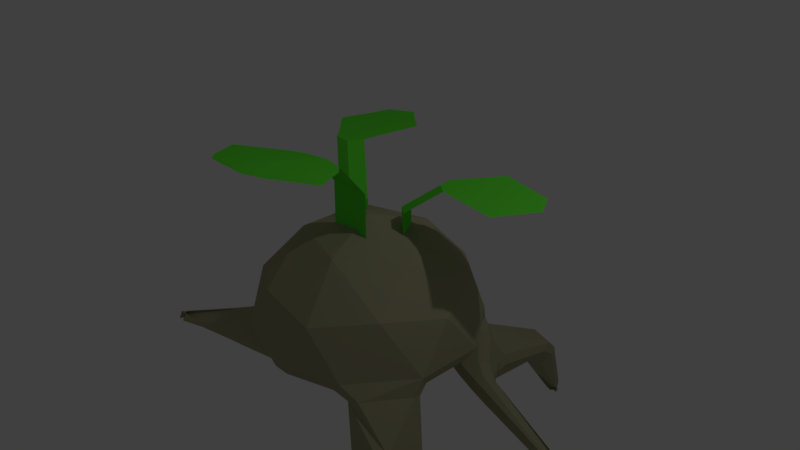 # Source: Mandrake.blend  (saved by Blender 2.79.0; exported with 4.5.12 LTS)
import bpy
from mathutils import Matrix  # noqa: F401  (used for matrix-valued properties, if any)

bpy.ops.wm.read_factory_settings(use_empty=True)
scene = bpy.context.scene
scene.name = 'Scene'

# ---- collections
col_collection_1 = bpy.data.collections.new('Collection 1'); scene.collection.children.link(col_collection_1)

# ---- materials (node trees are filled in below, after node groups)
mat_material_064 = bpy.data.materials.new('Material.064')
mat_material_064.alpha_threshold = 0.0
mat_material_064.use_transparent_shadow = False
mat_material_064.diffuse_color = (0.3902, 0.3667, 0.2271, 1.0)
mat_material_064.roughness = 0.5
mat_material_063 = bpy.data.materials.new('Material.063')
mat_material_063.alpha_threshold = 0.0
mat_material_063.use_transparent_shadow = False
mat_material_063.diffuse_color = (0.1185, 0.8, 0.0417, 1.0)
mat_material_063.roughness = 0.5

# ---- material node trees

# ---- world
world_world = bpy.data.worlds.new('World'); scene.world = world_world
world_world.color = (0.05088, 0.05088, 0.05088)
world_world.use_sun_shadow = False
world_world.sun_shadow_jitter_overblur = 0.0
world_world.cycles.sampling_method = 'MANUAL'

# ---- cameras
cam_camera = bpy.data.cameras.new('Camera')
cam_camera.clip_end = 100.0
cam_camera.lens = 35.0
cam_camera.sensor_width = 32.0
cam_camera.sensor_height = 18.0
cam_camera.ortho_scale = 7.314
cam_camera.dof.focus_distance = 0.0
cam_camera.dof.aperture_fstop = 128.0

# ---- lights
light_lamp = bpy.data.lights.new('Lamp', 'POINT')
light_lamp.transmission_factor = 0.0
light_lamp.cutoff_distance = 30.0
light_lamp.energy = 100.0
light_lamp.shadow_buffer_clip_start = 1.001
light_lamp.shadow_soft_size = 0.1
light_lamp.shadow_maximum_resolution = 0.006
light_lamp.use_absolute_resolution = True

# ---- meshes
me_icosphere_030 = bpy.data.meshes.new('Icosphere.030')
me_icosphere_030.from_pydata([(0.7448, -2.757, -1.788), (-2.255, -1.782, -1.788), (-2.255, 1.372, -1.788), (0.7448, 2.347, -1.788), (2.599, -0.2053, -1.788), (-0.0844, -0.2053, -0.1299), (1.98, -1.705, -1.553), (-0.873, -2.632, -1.553), (-2.636, -0.2053, -1.553), (-0.873, 2.222, -1.553), (1.98, 1.295, -1.553), (0.403, -1.705, -0.578), (1.493, -0.2053, -0.578), (-1.36, -1.132, -0.578), (-1.36, 0.7217, -0.578), (0.403, 1.295, -0.578), (-0.0844, -0.6245, -0.5433), (-0.0844, -0.6245, 0.7149), (0.4604, -0.7326, -0.5433), (0.4604, -0.7326, 0.7149), (-0.6292, -0.7326, -0.5433), (-0.6292, -0.7326, 0.7149), (0.4604, -1.446, 1.575), (-0.0844, -1.338, 1.575), (-0.6292, -1.446, 1.575), (0.4604, -3.868, 2.126), (-0.0844, -3.76, 2.126), (-0.6292, -3.868, 2.126), (-0.943, -1.724, 1.634), (-1.632, -2.723, 1.85), (-0.943, -3.632, 2.067), (-0.0844, -3.462, 2.067), (-0.0844, -2.417, 1.85), (-0.0844, -1.553, 1.634), (0.7742, -1.724, 1.634), (1.463, -2.723, 1.85), (0.7742, -3.632, 2.067), (1.486, 0.6105, 0.8668), (1.425, 0.9816, 0.8668), (0.5492, 0.304, -0.6955), (0.5492, 0.304, 0.1102), (0.4888, 0.6751, -0.6955), (0.4888, 0.6751, 0.1102), (0.8497, 0.07798, -0.6955), (0.8497, 0.07798, 0.1102), (1.786, 0.3844, 0.8668), (3.715, 1.315, 0.9197), (4.015, 1.089, 0.9197), (3.654, 1.686, 0.9197), (1.711, 0.6697, 0.8731), (2.421, 0.854, 0.8932), (3.406, 1.205, 0.9134), (3.314, 1.769, 0.9134), (2.225, 2.058, 0.8932), (1.619, 1.234, 0.8731), (3.863, 0.8613, 0.9134), (3.395, 0.1207, 0.8932), (2.168, 0.326, 0.8731), (-1.838, 0.6955, 0.975), (-2.269, 0.7198, 0.975), (-0.7903, -0.1299, -0.8916), (-0.7903, -0.1299, -0.04065), (-1.221, -0.1056, -0.8916), (-1.221, -0.1056, -0.04065), (-0.5703, 0.2408, -0.8916), (-0.5703, 0.2408, -0.04065), (-1.618, 1.066, 0.975), (-2.668, 3.247, 0.8793), (-2.448, 3.618, 0.8793), (-3.098, 3.272, 0.8793), (-1.921, 0.9879, 0.9618), (-2.122, 1.725, 0.9271), (-2.522, 2.837, 0.8925), (-3.146, 2.872, 0.8925), (-3.358, 1.795, 0.9271), (-2.545, 1.023, 0.9618), (-2.203, 3.374, 0.8925), (-1.49, 2.79, 0.9271), (-1.602, 1.525, 0.9618), (2.673, -1.31, -3.346), (2.609, -1.07, -3.468), (2.579, -0.844, -3.237), (2.709, -1.089, -2.927), (2.446, 0.8433, -3.237), (2.71, 0.6774, -2.93), (2.579, 0.4334, -3.237), (-0.2999, -2.935, -3.237), (0.1311, -2.935, -3.237), (-0.0602, -3.136, -2.93), (2.026, -2.407, -3.289), (1.62, -2.589, -2.928), (1.346, -2.541, -3.237), (1.735, -2.46, -3.37), (-3.043, -0.5352, -3.321), (-2.82, -0.9008, -3.361), (-2.614, -1.254, -3.237), (-2.864, -1.134, -2.931), (-1.515, -2.541, -3.237), (-1.824, -2.563, -2.929), (-1.863, -2.287, -3.237), (-1.515, 2.13, -3.237), (-1.863, 1.877, -3.237), (-1.824, 2.153, -2.93), (-2.987, 0.5069, -3.342), (-2.866, 0.7223, -2.934), (-2.614, 0.8433, -3.237), (-2.799, 0.6635, -3.457), (1.695, 1.877, -3.237), (1.672, 1.921, -3.415), (1.859, 2.161, -3.571), (1.509, 2.354, -3.335), (1.621, 2.178, -2.929), (-0.2999, 2.525, -3.237), (-0.05993, 2.726, -2.931), (0.1802, 2.778, -3.338), (-0.02911, 2.65, -3.447), (1.526, 0.5445, -3.754), (1.659, 0.1345, -3.754), (1.251, 0.2285, -3.861), (1.126, 1.094, -3.754), (0.7408, 0.9305, -3.861), (0.6921, 1.306, -4.04), (1.117, 1.233, -4.162), (1.191, 1.258, -3.853), (-0.2999, 1.558, -3.754), (-0.05714, 1.748, -3.935), (0.1504, 1.486, -4.037), (-0.0844, 1.199, -3.861), (-0.9463, 1.348, -3.754), (-0.9096, 0.9305, -3.861), (-1.295, 1.094, -3.754), (-1.758, -0.0222, -4.042), (-1.933, 0.2781, -3.926), (-1.695, 0.5445, -3.754), (-1.42, 0.2285, -3.861), (-1.804, -0.5288, -4.001), (-1.42, -0.6392, -3.861), (-1.695, -0.9551, -3.754), (-2.012, -0.8174, -3.899), (-0.9463, -1.758, -3.754), (-1.295, -1.505, -3.754), (-0.9096, -1.341, -3.861), (-0.2999, -1.968, -3.754), (-0.0844, -1.609, -3.861), (0.1311, -1.968, -3.754), (1.113, -1.478, -4.005), (1.109, -1.832, -3.902), (0.7776, -1.758, -3.754), (0.7409, -1.341, -3.861), (1.369, -1.018, -4.054), (1.251, -0.6392, -3.861), (1.659, -0.5451, -3.754), (1.687, -0.8851, -3.941), (3.233, -2.375, -4.619), (2.902, -2.33, -4.284), (2.722, -2.538, -4.251), (3.035, -2.567, -4.561), (3.167, -1.44, -5.553), (2.98, -1.404, -5.75), (2.919, -1.252, -5.358), (3.085, -1.357, -5.042), (1.688, -2.647, -5.378), (1.833, -2.943, -5.326), (2.146, -2.773, -5.086), (1.879, -2.511, -4.853), (1.703, -2.376, -5.12), (1.698, -2.322, -5.683), (1.787, -1.973, -5.465), (1.984, -1.693, -5.574), (2.112, -1.985, -5.861), (1.819, -2.34, -5.967), (1.755, 2.97, -4.699), (1.711, 2.691, -4.42), (2.033, 2.455, -4.503), (1.958, 2.502, -4.896), (1.85, 2.91, -4.941), (0.4654, 3.225, -4.392), (0.2572, 3.23, -4.562), (0.09515, 2.881, -4.266), (0.3772, 2.971, -4.079), (0.986, 2.848, -5.933), (1.312, 2.83, -5.794), (1.508, 2.433, -5.635), (1.32, 2.254, -5.654), (0.9321, 2.508, -5.777), (0.4841, 2.952, -5.825), (0.3924, 2.614, -5.643), (0.1711, 2.669, -5.232), (0.276, 3.037, -5.555), (-3.729, 0.5706, -5.578), (-3.385, 0.5481, -4.654), (-3.426, 0.5563, -5.598), (-3.662, 0.4403, -5.802), (-3.653, 0.1105, -4.327), (-3.568, -0.1306, -4.249), (-3.3, -0.2257, -4.062), (-3.542, 0.2802, -3.919), (-3.197, -0.8122, -5.689), (-3.288, -0.5327, -5.878), (-2.963, -0.3894, -5.719), (-2.838, -0.6729, -5.429), (-3.167, -0.9948, -5.192), (-2.756, -0.8873, -5.043), (-2.845, -0.8186, -4.687), (-3.226, -0.9073, -4.859), (-5.357, -0.4467, -5.503), (-4.988, -0.2038, -5.516), (-4.921, -0.3337, -5.739), (-5.292, -0.5817, -5.727), (-5.329, -0.6587, -4.882), (-5.241, -0.8999, -4.8), (-4.856, -0.7299, -4.662), (-4.941, -0.489, -4.74), (-5.029, -1.309, -5.555), (-5.119, -1.029, -5.745), (-4.698, -0.9121, -5.785), (-4.608, -1.192, -5.596), (-5.022, -1.355, -5.4), (-4.594, -1.279, -5.358), (-4.653, -1.192, -5.024), (-5.085, -1.266, -5.066), (-6.93, -1.39, -5.471), (-6.868, -1.64, -5.552), (-7.033, -1.685, -5.335), (-6.904, -1.487, -5.524), (-7.047, -1.782, -5.57), (-6.848, -1.609, -5.287), (-6.809, -1.66, -5.343), (-7.098, -1.551, -5.441), (-6.9, -1.583, -5.671), (-6.814, -1.788, -5.544), (-6.874, -1.494, -5.356), (-7.107, -1.609, -5.583), (4.046, -2.931, -5.927), (3.809, -2.736, -5.594), (3.757, -2.96, -5.453), (3.969, -3.153, -5.784), (3.676, -2.625, -6.857), (3.482, -2.749, -7.006), (3.306, -2.429, -6.794), (3.502, -2.301, -6.621), (2.768, -3.75, -6.173), (3.18, -3.781, -6.24), (3.412, -3.696, -5.988), (3.092, -3.504, -5.768), (2.674, -3.673, -5.851), (2.646, -3.649, -6.477), (2.458, -3.412, -6.572), (2.785, -3.152, -6.657), (3.081, -3.422, -6.821), (3.047, -3.671, -6.574), (4.521, -3.625, -6.709), (4.443, -3.845, -6.564), (4.458, -3.915, -6.921), (4.379, -3.508, -7.064), (4.405, -3.871, -7.053), (4.185, -3.631, -7.213), (4.029, -4.109, -6.884), (4.352, -4.019, -6.96), (4.26, -4.024, -6.631), (4.021, -4.102, -6.905), (4.053, -3.852, -7.152), (4.329, -4.0, -7.018), (0.1862, -4.444, -6.816), (0.1456, -4.49, -6.307), (0.3318, -4.74, -6.764), (0.1688, -4.969, -6.324), (0.2898, -4.988, -6.608), (0.199, -4.236, -6.499), (-0.2208, -4.256, -6.683), (-0.3139, -4.18, -6.361), (0.328, -4.481, -6.326), (0.02024, -4.456, -6.078), (0.1736, -4.432, -6.593), (-0.1685, -4.218, -6.173), (1.663, 5.315, -5.596), (1.675, 5.023, -5.325), (1.757, 4.716, -5.423), (1.759, 5.082, -5.685), (1.084, 5.503, -5.609), (0.8733, 5.369, -5.705), (0.7504, 5.017, -5.404), (0.9721, 5.263, -5.311), (1.21, 4.66, -5.966), (1.532, 4.756, -5.87), (1.56, 4.372, -5.658), (1.159, 4.321, -5.812), (1.082, 4.701, -5.969), (0.9522, 4.386, -5.786), (0.6793, 4.644, -5.611), (0.8733, 4.969, -5.884), (1.565, 5.849, -7.142), (1.661, 5.615, -7.23), (1.43, 5.754, -7.446), (1.539, 5.857, -7.142), (1.605, 5.697, -7.442), (1.328, 5.723, -7.238), (1.364, 5.555, -7.307), (1.495, 5.848, -7.393), (1.686, 5.651, -7.21), (1.537, 5.499, -7.303), (1.328, 5.767, -7.218), (1.605, 5.812, -7.391), (5.07, 1.028, -5.223), (4.976, 0.9938, -5.52), (5.307, 1.131, -5.476), (5.018, 0.9568, -5.27), (5.264, 0.9941, -5.557), (5.155, 1.192, -5.388), (5.124, 1.221, -5.62), (5.342, 1.033, -5.401), (4.992, 1.076, -5.64), (5.07, 1.212, -5.709), (5.138, 1.163, -5.296), (5.193, 1.077, -5.55), (2.313, 1.176, -4.357), (1.891, 1.199, -4.194), (1.787, 1.176, -4.488), (2.22, 1.141, -4.654), (2.092, 1.475, -4.011), (2.428, 1.333, -4.253), (2.608, 1.562, -4.387), (2.253, 1.742, -4.132), (2.331, 1.874, -4.55), (2.65, 1.634, -4.614), (2.567, 1.686, -5.023), (2.256, 1.922, -4.943), (2.297, 1.529, -5.22), (1.892, 1.705, -5.261), (2.07, 1.893, -5.249), (2.457, 1.669, -5.204)], [], [(0, 6, 11), (1, 7, 13), (2, 8, 14), (3, 9, 15), (4, 10, 12), (12, 15, 5), (12, 10, 15), (10, 3, 15), (15, 14, 5), (15, 9, 14), (9, 2, 14), (14, 13, 5), (14, 8, 13), (8, 1, 13), (13, 11, 5), (13, 7, 11), (7, 0, 11), (11, 12, 5), (11, 6, 12), (6, 4, 12), (84, 111, 10), (107, 83, 116, 119), (113, 9, 3), (125, 115, 178, 187), (104, 8, 2), (100, 112, 124, 128), (106, 132, 199, 191), (98, 7, 1), (93, 103, 190, 196), (102, 104, 2), (90, 6, 0), (86, 97, 139, 142), (92, 146, 164, 155), (84, 10, 4), (79, 89, 154, 160), (108, 123, 316, 319), (105, 101, 130, 133), (99, 95, 137, 140), (91, 87, 144, 147), (85, 81, 151, 117), (96, 98, 1), (16, 17, 19, 18), (18, 19, 21, 20), (17, 21, 24, 23), (20, 21, 17, 16), (16, 18, 20), (31, 30, 27, 26), (21, 19, 22, 24), (19, 17, 23, 22), (25, 26, 27), (30, 36, 25, 27), (36, 31, 26, 25), (22, 23, 33, 34), (34, 33, 32, 35), (35, 32, 31, 36), (24, 22, 34, 28), (28, 34, 35, 29), (29, 35, 36, 30), (23, 24, 28, 33), (33, 28, 29, 32), (32, 29, 30, 31), (48, 46, 47), (44, 42, 38, 45), (39, 40, 42, 41), (55, 52, 48, 47), (52, 51, 46, 48), (41, 42, 44, 43), (40, 44, 45, 37), (42, 40, 37, 38), (43, 44, 40, 39), (39, 41, 43), (51, 55, 47, 46), (37, 45, 57, 49), (49, 57, 56, 50), (50, 56, 55, 51), (38, 37, 49, 54), (54, 49, 50, 53), (53, 50, 51, 52), (45, 38, 54, 57), (57, 54, 53, 56), (56, 53, 52, 55), (69, 67, 68), (65, 63, 59, 66), (60, 61, 63, 62), (76, 73, 69, 68), (73, 72, 67, 69), (62, 63, 65, 64), (61, 65, 66, 58), (63, 61, 58, 59), (64, 65, 61, 60), (60, 62, 64), (72, 76, 68, 67), (58, 66, 78, 70), (70, 78, 77, 71), (71, 77, 76, 72), (59, 58, 70, 75), (75, 70, 71, 74), (74, 71, 72, 73), (66, 59, 75, 78), (78, 75, 74, 77), (77, 74, 73, 76), (121, 126, 186, 184), (98, 88, 7), (138, 94, 195, 203), (96, 1, 8), (113, 102, 9), (88, 90, 0), (88, 0, 7), (122, 183, 328, 317), (152, 80, 159, 168), (102, 2, 9), (161, 166, 266, 263), (90, 82, 6), (157, 153, 234, 240), (82, 4, 6), (180, 185, 288, 286), (118, 150, 148, 143, 141, 136, 134, 129, 127, 120), (173, 109, 322, 323), (324, 321, 308, 313), (197, 201, 218, 216), (111, 113, 3), (104, 96, 8), (145, 149, 167, 165), (220, 210, 226, 231), (192, 198, 215, 207), (204, 194, 211, 219), (209, 205, 221, 224), (237, 233, 251, 254), (225, 223, 228, 232), (213, 217, 230, 227), (208, 214, 229, 222), (236, 243, 259, 252), (245, 162, 265, 270), (169, 158, 239, 248), (156, 163, 244, 235), (264, 268, 273, 271), (246, 241, 269, 272), (255, 253, 258, 262), (249, 238, 256, 261), (279, 275, 291, 294), (176, 171, 276, 282), (242, 250, 260, 257), (170, 247, 274, 267), (290, 280, 296, 301), (182, 174, 326, 329), (188, 177, 281, 289), (193, 189, 206, 212), (307, 305, 310, 314), (295, 293, 298, 302), (283, 287, 300, 297), (278, 284, 299, 292), (318, 327, 311, 304), (330, 325, 312, 309), (320, 315, 303, 306), (175, 181, 285, 277), (131, 135, 202, 200), (111, 3, 10), (114, 110, 172, 179), (79, 80, 81, 82), (83, 84, 85), (86, 87, 88), (89, 90, 91, 92), (93, 94, 95, 96), (97, 98, 99), (100, 101, 102), (103, 104, 105, 106), (107, 108, 109, 110, 111), (112, 113, 114, 115), (116, 117, 118), (119, 120, 121, 122, 123), (124, 125, 126, 127), (128, 129, 130), (131, 132, 133, 134), (135, 136, 137, 138), (139, 140, 141), (142, 143, 144), (145, 146, 147, 148), (149, 150, 151, 152), (153, 154, 155, 156), (157, 158, 159, 160), (161, 162, 163, 164, 165), (166, 167, 168, 169, 170), (171, 172, 173, 174, 175), (176, 177, 178, 179), (180, 181, 182, 183, 184), (185, 186, 187, 188), (189, 190, 191, 192), (193, 194, 195, 196), (197, 198, 199, 200), (201, 202, 203, 204), (205, 206, 207, 208), (209, 210, 211, 212), (213, 214, 215, 216), (217, 218, 219, 220), (221, 222, 223), (224, 225, 226), (227, 228, 229), (230, 231, 232), (233, 234, 235, 236), (237, 238, 239, 240), (241, 242, 243, 244, 245), (246, 247, 248, 249, 250), (251, 252, 253), (254, 255, 256), (257, 258, 259), (260, 261, 262), (263, 264, 265), (266, 267, 268), (269, 270, 271), (272, 273, 274), (275, 276, 277, 278), (279, 280, 281, 282), (283, 284, 285, 286), (287, 288, 289, 290), (291, 292, 293), (294, 295, 296), (297, 298, 299), (300, 301, 302), (303, 304, 305), (306, 307, 308), (309, 310, 311), (312, 313, 314), (315, 316, 317, 318), (319, 320, 321, 322), (323, 324, 325, 326), (327, 328, 329, 330), (83, 107, 111, 84), (112, 100, 102, 113), (103, 93, 96, 104), (97, 86, 88, 98), (89, 79, 82, 90), (110, 114, 113, 111), (101, 105, 104, 102), (95, 99, 98, 96), (87, 91, 90, 88), (81, 85, 84, 82), (118, 120, 119, 116), (127, 129, 128, 124), (134, 136, 135, 131), (141, 143, 142, 139), (148, 150, 149, 145), (120, 127, 126, 121), (129, 134, 133, 130), (136, 141, 140, 137), (143, 148, 147, 144), (150, 118, 117, 151), (91, 147, 146, 92), (151, 81, 80, 152), (99, 140, 139, 97), (144, 87, 86, 142), (94, 138, 137, 95), (105, 133, 132, 106), (115, 125, 124, 112), (130, 101, 100, 128), (85, 117, 116, 83), (123, 108, 107, 119), (153, 157, 160, 154), (165, 167, 166, 161), (155, 164, 163, 156), (168, 159, 158, 169), (145, 165, 164, 146), (154, 89, 92, 155), (159, 80, 79, 160), (152, 168, 167, 149), (171, 176, 179, 172), (184, 186, 185, 180), (177, 188, 187, 178), (181, 175, 174, 182), (125, 187, 186, 126), (183, 122, 121, 184), (114, 179, 178, 115), (109, 173, 172, 110), (189, 193, 196, 190), (200, 202, 201, 197), (194, 204, 203, 195), (191, 199, 198, 192), (93, 196, 195, 94), (202, 135, 138, 203), (131, 200, 199, 132), (190, 103, 106, 191), (205, 209, 212, 206), (216, 218, 217, 213), (210, 220, 219, 211), (207, 215, 214, 208), (193, 212, 211, 194), (218, 201, 204, 219), (192, 207, 206, 189), (197, 216, 215, 198), (223, 225, 224, 221), (227, 230, 232, 228), (225, 232, 231, 226), (222, 229, 228, 223), (213, 227, 229, 214), (221, 205, 208, 222), (220, 231, 230, 217), (209, 224, 226, 210), (233, 237, 240, 234), (241, 246, 250, 242), (235, 244, 243, 236), (248, 239, 238, 249), (157, 240, 239, 158), (247, 170, 169, 248), (244, 163, 162, 245), (234, 153, 156, 235), (253, 255, 254, 251), (257, 260, 262, 258), (252, 259, 258, 253), (261, 256, 255, 262), (236, 252, 251, 233), (256, 238, 237, 254), (260, 250, 249, 261), (259, 243, 242, 257), (263, 266, 268, 264), (271, 273, 272, 269), (273, 268, 267, 274), (270, 265, 264, 271), (170, 267, 266, 166), (265, 162, 161, 263), (246, 272, 274, 247), (245, 270, 269, 241), (275, 279, 282, 276), (286, 288, 287, 283), (280, 290, 289, 281), (284, 278, 277, 285), (176, 282, 281, 177), (288, 185, 188, 289), (175, 277, 276, 171), (180, 286, 285, 181), (293, 295, 294, 291), (297, 300, 302, 298), (295, 302, 301, 296), (298, 293, 292, 299), (283, 297, 299, 284), (291, 275, 278, 292), (290, 301, 300, 287), (279, 294, 296, 280), (305, 307, 306, 303), (309, 312, 314, 310), (310, 305, 304, 311), (307, 314, 313, 308), (318, 304, 303, 315), (322, 109, 108, 319), (326, 174, 173, 323), (330, 309, 311, 327), (122, 317, 316, 123), (308, 321, 320, 306), (312, 325, 324, 313), (182, 329, 328, 183), (325, 330, 329, 326), (327, 318, 317, 328), (321, 324, 323, 322), (315, 320, 319, 316), (82, 84, 4)])
me_icosphere_030.polygons.foreach_set('material_index', [0, 0, 0, 0, 0, 0, 0, 0, 0, 0, 0, 0, 0, 0, 0, 0, 0, 0, 0, 0, 0, 0, 0, 0, 0, 0, 0, 0, 0, 0, 0, 0, 0, 0, 0, 0, 0, 0, 0, 0, 0, 1, 1, 1, 1, 1, 1, 1, 1, 1, 1, 1, 1, 1, 1, 1, 1, 1, 1, 1, 1, 1, 1, 1, 1, 1, 1, 1, 1, 1, 1, 1, 1, 1, 1, 1, 1, 1, 1, 1, 1, 1, 1, 1, 1, 1, 1, 1, 1, 1, 1, 1, 1, 1, 1, 1, 1, 1, 1, 1, 1, 0, 0, 0, 0, 0, 0, 0, 0, 0, 0, 0, 0, 0, 0, 0, 0, 0, 0, 0, 0, 0, 0, 0, 0, 0, 0, 0, 0, 0, 0, 0, 0, 0, 0, 0, 0, 0, 0, 0, 0, 0, 0, 0, 0, 0, 0, 0, 0, 0, 0, 0, 0, 0, 0, 0, 0, 0, 0, 0, 0, 0, 0, 0, 0, 0, 0, 0, 0, 0, 0, 0, 0, 0, 0, 0, 0, 0, 0, 0, 0, 0, 0, 0, 0, 0, 0, 0, 0, 0, 0, 0, 0, 0, 0, 0, 0, 0, 0, 0, 0, 0, 0, 0, 0, 0, 0, 0, 0, 0, 0, 0, 0, 0, 0, 0, 0, 0, 0, 0, 0, 0, 0, 0, 0, 0, 0, 0, 0, 0, 0, 0, 0, 0, 0, 0, 0, 0, 0, 0, 0, 0, 0, 0, 0, 0, 0, 0, 0, 0, 0, 0, 0, 0, 0, 0, 0, 0, 0, 0, 0, 0, 0, 0, 0, 0, 0, 0, 0, 0, 0, 0, 0, 0, 0, 0, 0, 0, 0, 0, 0, 0, 0, 0, 0, 0, 0, 0, 0, 0, 0, 0, 0, 0, 0, 0, 0, 0, 0, 0, 0, 0, 0, 0, 0, 0, 0, 0, 0, 0, 0, 0, 0, 0, 0, 0, 0, 0, 0, 0, 0, 0, 0, 0, 0, 0, 0, 0, 0, 0, 0, 0, 0, 0, 0, 0, 0, 0, 0, 0, 0, 0, 0, 0, 0, 0, 0, 0, 0, 0, 0, 0, 0])
me_icosphere_030.materials.append(mat_material_064)
me_icosphere_030.materials.append(mat_material_063)
me_icosphere_030.use_remesh_preserve_volume = False
me_icosphere_030.use_remesh_preserve_attributes = False
me_icosphere_030.use_mirror_vertex_groups = False
me_icosphere_030.update()

# ---- objects
ob_lamp = bpy.data.objects.new('Lamp', light_lamp)
ob_camera = bpy.data.objects.new('Camera', cam_camera)
ob_icosphere_030 = bpy.data.objects.new('Icosphere.030', me_icosphere_030)

# ---- transforms, parenting, visibility, modifiers, constraints
ob_lamp.location = (4.076, 1.005, 5.904)
ob_lamp.rotation_euler = (0.6503, 0.05522, 1.866)
ob_lamp.lock_rotations_4d = False
ob_lamp.empty_display_type = 'ARROWS'
ob_lamp.color = (0.0, 0.0, 0.0, 0.0)
ob_lamp.lineart.crease_threshold = 0.0
ob_camera.location = (7.481, -6.508, 5.344)
ob_camera.rotation_euler = (1.109, 0.0, 0.8149)
ob_camera.lock_rotations_4d = False
ob_camera.empty_display_type = 'ARROWS'
ob_camera.color = (0.0, 0.0, 0.0, 0.0)
ob_camera.display_type = 'WIRE'
ob_camera.lineart.crease_threshold = 0.0
ob_icosphere_030.location = (0.2782, -0.1145, 0.7924)
ob_icosphere_030.scale = (0.5173, 0.5173, 0.5173)
ob_icosphere_030.lineart.crease_threshold = 0.0

# ---- collection membership
col_collection_1.objects.link(ob_lamp)
col_collection_1.objects.link(ob_camera)
col_collection_1.objects.link(ob_icosphere_030)

# ---- scene / render settings (as saved in the file)
scene.camera = ob_camera
scene.frame_start = 1; scene.frame_end = 250; scene.frame_set(1)
scene.render.engine = 'BLENDER_EEVEE_NEXT'
scene.render.resolution_percentage = 50
scene.render.dither_intensity = 0.0
scene.cycles.use_denoising = False
scene.cycles.samples = 128
scene.cycles.sampling_pattern = 'TABULATED_SOBOL'
scene.cycles.use_adaptive_sampling = False
scene.cycles.use_light_tree = False
scene.cycles.blur_glossy = 0.0
scene.cycles.sample_clamp_indirect = 0.0
scene.view_settings.view_transform = 'Standard'
bpy.context.view_layer.update()
